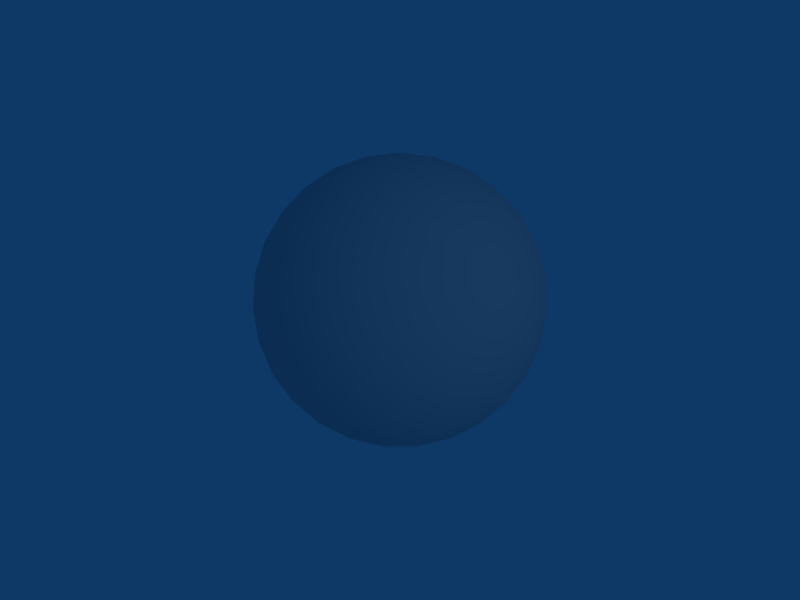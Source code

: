 # Source: sphere.blend  (saved by Blender 2.49.2; exported with 4.5.12 LTS)
import bpy
from mathutils import Matrix  # noqa: F401  (used for matrix-valued properties, if any)

bpy.ops.wm.read_factory_settings(use_empty=True)
scene = bpy.context.scene
scene.name = 'Scene'

# ---- collections
col_collection_1 = bpy.data.collections.new('Collection 1'); scene.collection.children.link(col_collection_1)

# ---- materials (node trees are filled in below, after node groups)
mat_space_earth = bpy.data.materials.new('Space_Earth')
mat_space_earth.alpha_threshold = 0.0
mat_space_earth.roughness = 0.5
mat_space_earth.line_color = (0.0, 0.0, 0.0, 1.0)

# ---- material node trees

# ---- world
world_world = bpy.data.worlds.new('World'); scene.world = world_world
world_world.color = (0.05656, 0.2208, 0.4)
world_world.use_sun_shadow = False
world_world.sun_shadow_jitter_overblur = 0.0
world_world.cycles.sampling_method = 'MANUAL'
world_world.cycles.sample_map_resolution = 256

# ---- cameras
cam_camera = bpy.data.cameras.new('Camera')
cam_camera.passepartout_alpha = 0.2
cam_camera.clip_end = 100.0
cam_camera.lens = 35.0
cam_camera.ortho_scale = 7.314
cam_camera.show_passepartout = False
cam_camera.show_safe_areas = True
cam_camera.dof.focus_distance = 0.0
cam_camera.dof.aperture_fstop = 128.0

# ---- lights
light_spot = bpy.data.lights.new('Spot', 'POINT')
light_spot.transmission_factor = 0.0
light_spot.cutoff_distance = 30.0
light_spot.energy = 100.0
light_spot.shadow_buffer_clip_start = 1.001
light_spot.shadow_soft_size = 1.0
light_spot.shadow_maximum_resolution = 0.006
light_spot.use_absolute_resolution = True
light_spot.cycles.use_multiple_importance_sampling = False

# ---- meshes
me_sphere01_space_earth = bpy.data.meshes.new('Sphere01_Space_Earth')
me_sphere01_space_earth.from_pydata([(-0.05317, 0.2244, 0.9731), (-0.1035, 0.2061, 0.9731), (-0.1482, 0.1767, 0.9731), (-0.185, 0.1377, 0.9731), (-0.2117, 0.09135, 0.9731), (-0.2271, 0.04006, 0.9731), (-0.2302, -0.0134, 0.9731), (-0.2209, -0.06613, 0.9731), (-0.1997, -0.1153, 0.9731), (-0.1677, -0.1582, 0.9731), (-0.1267, -0.1927, 0.9731), (-0.07886, -0.2167, 0.9731), (-0.02676, -0.229, 0.9731), (0.02678, -0.229, 0.9731), (0.07888, -0.2167, 0.9731), (0.1267, -0.1927, 0.9731), (0.1678, -0.1582, 0.9731), (0.1997, -0.1153, 0.9731), (0.2209, -0.06613, 0.9731), (0.2302, -0.0134, 0.9731), (1e-05, 1e-05, 1.0), (0.2271, 0.04006, 0.9731), (0.2118, 0.09135, 0.9731), (0.185, 0.1377, 0.9731), (0.1482, 0.1767, 0.9731), (0.1035, 0.2061, 0.9731), (0.05319, 0.2244, 0.9731), (1e-05, 0.2306, 0.9731), (-0.1035, 0.4367, 0.8936), (-0.2014, 0.4011, 0.8936), (-0.2885, 0.3438, 0.8936), (-0.36, 0.268, 0.8936), (-0.4121, 0.1778, 0.8936), (-0.442, 0.07794, 0.8936), (-0.448, -0.02609, 0.8936), (-0.4299, -0.1287, 0.8936), (-0.3887, -0.2244, 0.8936), (-0.3264, -0.308, 0.8936), (-0.2466, -0.375, 0.8936), (-0.1535, -0.4217, 0.8936), (-0.05209, -0.4458, 0.8936), (0.05211, -0.4458, 0.8936), (0.1535, -0.4217, 0.8936), (0.2466, -0.375, 0.8936), (0.3265, -0.308, 0.8936), (0.3887, -0.2244, 0.8936), (0.43, -0.1287, 0.8936), (0.448, -0.02609, 0.8936), (0.442, 0.07794, 0.8936), (0.4121, 0.1778, 0.8936), (0.36, 0.268, 0.8936), (0.2885, 0.3438, 0.8936), (0.2014, 0.4011, 0.8936), (0.1035, 0.4367, 0.8936), (1e-05, 0.4488, 0.8936), (-0.1482, 0.6255, 0.7661), (-0.2885, 0.5744, 0.7661), (-0.4132, 0.4924, 0.7661), (-0.5156, 0.3839, 0.7661), (-0.5902, 0.2546, 0.7661), (-0.633, 0.1116, 0.7661), (-0.6417, -0.03737, 0.7661), (-0.6158, -0.1843, 0.7661), (-0.5567, -0.3214, 0.7661), (-0.4675, -0.4411, 0.7661), (-0.3532, -0.537, 0.7661), (-0.2198, -0.604, 0.7661), (-0.07461, -0.6384, 0.7661), (0.07463, -0.6384, 0.7661), (0.2199, -0.604, 0.7661), (0.3532, -0.537, 0.7661), (0.4676, -0.4411, 0.7661), (0.5567, -0.3214, 0.7661), (0.6158, -0.1843, 0.7661), (0.6417, -0.03737, 0.7661), (0.633, 0.1116, 0.7661), (0.5902, 0.2546, 0.7661), (0.5156, 0.3839, 0.7661), (0.4132, 0.4924, 0.7661), (0.2885, 0.5744, 0.7661), (0.1482, 0.6255, 0.7661), (1e-05, 0.6428, 0.7661), (1e-05, 0.8021, 0.5972), (-0.185, 0.7805, 0.5972), (-0.36, 0.7168, 0.5972), (-0.5156, 0.6145, 0.5972), (-0.6434, 0.479, 0.5972), (-0.7365, 0.3177, 0.5972), (-0.7899, 0.1393, 0.5972), (-0.8008, -0.04663, 0.5972), (-0.7684, -0.23, 0.5972), (-0.6946, -0.4011, 0.5972), (-0.5834, -0.5504, 0.5972), (-0.4408, -0.6702, 0.5972), (-0.2743, -0.7537, 0.5972), (-0.09311, -0.7967, 0.5972), (0.09313, -0.7967, 0.5972), (0.2744, -0.7537, 0.5972), (0.4408, -0.6702, 0.5972), (0.5835, -0.5504, 0.5972), (0.6947, -0.4011, 0.5972), (0.7684, -0.23, 0.5972), (0.8008, -0.04663, 0.5972), (0.7899, 0.1393, 0.5972), (0.7365, 0.3177, 0.5972), (0.6434, 0.479, 0.5972), (0.5156, 0.6145, 0.5972), (0.36, 0.7168, 0.5972), (0.185, 0.7805, 0.5972), (-0.2117, 0.8935, 0.3961), (-0.4121, 0.8206, 0.3961), (-0.5902, 0.7034, 0.3961), (-0.7365, 0.5483, 0.3961), (-0.8431, 0.3637, 0.3961), (-0.9043, 0.1595, 0.3961), (-0.9167, -0.05338, 0.3961), (-0.8796, -0.2633, 0.3961), (-0.7952, -0.4591, 0.3961), (-0.6679, -0.6301, 0.3961), (-0.5046, -0.7671, 0.3961), (-0.314, -0.8628, 0.3961), (-0.1066, -0.912, 0.3961), (0.1066, -0.912, 0.3961), (0.3141, -0.8628, 0.3961), (0.5046, -0.7671, 0.3961), (0.6679, -0.6301, 0.3961), (0.7952, -0.4591, 0.3961), (0.8797, -0.2633, 0.3961), (0.9167, -0.05338, 0.3961), (0.9043, 0.1595, 0.3961), (0.8431, 0.3637, 0.3961), (0.7365, 0.5483, 0.3961), (0.5902, 0.7034, 0.3961), (0.4121, 0.8206, 0.3961), (0.2118, 0.8935, 0.3961), (1e-05, 0.9848, 0.1737), (-0.2271, 0.9583, 0.1737), (-0.442, 0.8801, 0.1737), (-0.633, 0.7544, 0.1737), (-0.7899, 0.5881, 0.1737), (-0.9043, 0.3901, 0.1737), (-0.9698, 0.171, 0.1737), (-0.9831, -0.05725, 0.1737), (-0.9434, -0.2824, 0.1737), (-0.8529, -0.4924, 0.1737), (-0.7163, -0.6758, 0.1737), (-0.5412, -0.8228, 0.1737), (-0.3368, -0.9254, 0.1737), (-0.1143, -0.9781, 0.1737), (0.1143, -0.9781, 0.1737), (0.3368, -0.9254, 0.1737), (0.5412, -0.8228, 0.1737), (0.7163, -0.6758, 0.1737), (0.8529, -0.4924, 0.1737), (0.9434, -0.2824, 0.1737), (0.9832, -0.05725, 0.1737), (0.9699, 0.171, 0.1737), (0.9043, 0.3901, 0.1737), (0.7899, 0.5881, 0.1737), (0.633, 0.7544, 0.1737), (0.442, 0.8801, 0.1737), (0.2271, 0.9583, 0.1737), (1e-05, 0.9182, 0.3961), (-0.2302, 0.9714, -0.05813), (-0.448, 0.8921, -0.05813), (-0.6417, 0.7648, -0.05813), (-0.8008, 0.5962, -0.05813), (-0.9167, 0.3954, -0.05813), (-0.9831, 0.1734, -0.05813), (-0.9966, -0.05804, -0.05813), (-0.9564, -0.2863, -0.05813), (-0.8645, -0.4991, -0.05813), (-0.7261, -0.6851, -0.05813), (-0.5486, -0.8341, -0.05813), (-0.3414, -0.9381, -0.05813), (-0.1159, -0.9915, -0.05813), (0.1159, -0.9915, -0.05813), (0.3415, -0.9381, -0.05813), (0.5486, -0.8341, -0.05813), (0.7262, -0.6851, -0.05813), (0.8646, -0.4991, -0.05813), (0.9564, -0.2863, -0.05813), (0.9966, -0.05804, -0.05813), (0.9832, 0.1734, -0.05813), (0.9167, 0.3954, -0.05813), (0.8008, 0.5962, -0.05813), (0.6417, 0.7648, -0.05813), (0.448, 0.8921, -0.05813), (0.2302, 0.9714, -0.05813), (-0.2209, 0.9322, -0.2868), (-0.4299, 0.8561, -0.2868), (-0.6158, 0.7339, -0.2868), (-0.7684, 0.5721, -0.2868), (-0.8796, 0.3794, -0.2868), (-0.9434, 0.1664, -0.2868), (-0.9564, -0.05569, -0.2868), (-0.9177, -0.2747, -0.2868), (-0.8296, -0.479, -0.2868), (-0.6968, -0.6574, -0.2868), (-0.5264, -0.8004, -0.2868), (-0.3276, -0.9002, -0.2868), (-0.1112, -0.9515, -0.2868), (0.1112, -0.9515, -0.2868), (0.3277, -0.9002, -0.2868), (0.5264, -0.8004, -0.2868), (0.6968, -0.6574, -0.2868), (0.8297, -0.479, -0.2868), (0.9178, -0.2747, -0.2868), (0.9564, -0.05569, -0.2868), (0.9434, 0.1664, -0.2868), (0.8797, 0.3794, -0.2868), (0.7684, 0.5721, -0.2868), (0.6158, 0.7339, -0.2868), (0.43, 0.8561, -0.2868), (0.2209, 0.9322, -0.2868), (1e-05, 0.958, -0.2868), (1e-05, 0.9983, -0.05813), (-0.1997, 0.8427, -0.5), (-0.3887, 0.7739, -0.5), (-0.5567, 0.6634, -0.5), (-0.6946, 0.5172, -0.5), (-0.7952, 0.343, -0.5), (-0.8529, 0.1504, -0.5), (-0.8645, -0.05034, -0.5), (-0.8296, -0.2484, -0.5), (-0.75, -0.433, -0.5), (-0.6299, -0.5943, -0.5), (-0.4759, -0.7235, -0.5), (-0.2962, -0.8138, -0.5), (-0.1005, -0.8602, -0.5), (0.1005, -0.8602, -0.5), (0.2962, -0.8138, -0.5), (0.4759, -0.7235, -0.5), (0.6299, -0.5943, -0.5), (0.75, -0.433, -0.5), (0.8297, -0.2484, -0.5), (0.8646, -0.05034, -0.5), (0.8529, 0.1504, -0.5), (0.7952, 0.343, -0.5), (0.6947, 0.5172, -0.5), (0.5567, 0.6634, -0.5), (0.3887, 0.7739, -0.5), (0.1997, 0.8427, -0.5), (-0.1677, 0.7078, -0.6862), (-0.3264, 0.65, -0.6862), (-0.4675, 0.5572, -0.6862), (-0.5834, 0.4344, -0.6862), (-0.6679, 0.2881, -0.6862), (-0.7163, 0.1263, -0.6862), (-0.7261, -0.04228, -0.6862), (-0.6968, -0.2086, -0.6862), (-0.6299, -0.3637, -0.6862), (-0.5291, -0.4991, -0.6862), (-0.3997, -0.6077, -0.6862), (-0.2488, -0.6835, -0.6862), (-0.08443, -0.7224, -0.6862), (0.08445, -0.7224, -0.6862), (0.2488, -0.6835, -0.6862), (0.3997, -0.6077, -0.6862), (0.5291, -0.4991, -0.6862), (0.6299, -0.3637, -0.6862), (0.6968, -0.2086, -0.6862), (0.7262, -0.04228, -0.6862), (0.7163, 0.1263, -0.6862), (0.6679, 0.2881, -0.6862), (0.5835, 0.4344, -0.6862), (0.4676, 0.5572, -0.6862), (0.3265, 0.65, -0.6862), (0.1678, 0.7078, -0.6862), (1e-05, 0.7274, -0.6862), (1e-05, 0.866, -0.5), (1e-05, 0.5495, -0.8355), (-0.1267, 0.5347, -0.8355), (-0.2466, 0.4911, -0.8355), (-0.3532, 0.421, -0.8355), (-0.4408, 0.3282, -0.8355), (-0.5046, 0.2177, -0.8355), (-0.5412, 0.09543, -0.8355), (-0.5486, -0.03194, -0.8355), (-0.5264, -0.1576, -0.8355), (-0.4759, -0.2747, -0.8355), (-0.3997, -0.3771, -0.8355), (-0.302, -0.4591, -0.8355), (-0.1879, -0.5164, -0.8355), (-0.06378, -0.5458, -0.8355), (0.0638, -0.5458, -0.8355), (0.188, -0.5164, -0.8355), (0.302, -0.4591, -0.8355), (0.3997, -0.3771, -0.8355), (0.4759, -0.2747, -0.8355), (0.5264, -0.1576, -0.8355), (0.5486, -0.03194, -0.8355), (0.5412, 0.09543, -0.8355), (0.5046, 0.2177, -0.8355), (0.4408, 0.3282, -0.8355), (0.3532, 0.421, -0.8355), (0.2466, 0.4911, -0.8355), (0.1267, 0.5347, -0.8355), (-0.07886, 0.3328, -0.9397), (-0.1535, 0.3056, -0.9397), (-0.2198, 0.262, -0.9397), (-0.2743, 0.2042, -0.9397), (-0.314, 0.1355, -0.9397), (-0.3368, 0.0594, -0.9397), (-0.3414, -0.01988, -0.9397), (-0.3276, -0.09808, -0.9397), (-0.2962, -0.171, -0.9397), (-0.2488, -0.2347, -0.9397), (-0.1879, -0.2857, -0.9397), (-0.117, -0.3214, -0.9397), (-0.0397, -0.3397, -0.9397), (0.03972, -0.3397, -0.9397), (0.117, -0.3214, -0.9397), (0.188, -0.2857, -0.9397), (0.2488, -0.2347, -0.9397), (0.2962, -0.171, -0.9397), (0.3277, -0.09808, -0.9397), (0.3415, -0.01988, -0.9397), (0.3368, 0.0594, -0.9397), (0.3141, 0.1355, -0.9397), (0.2744, 0.2042, -0.9397), (0.2199, 0.262, -0.9397), (0.1535, 0.3056, -0.9397), (0.07888, 0.3328, -0.9397), (1e-05, 0.342, -0.9397), (1e-05, 1e-05, -1.0)], [], [(27, 0, 20), (20, 0, 1), (20, 1, 2), (20, 2, 3), (20, 3, 4), (20, 4, 5), (20, 5, 6), (20, 6, 7), (20, 7, 8), (20, 8, 9), (20, 9, 10), (20, 10, 11), (20, 11, 12), (20, 12, 13), (20, 13, 14), (20, 14, 15), (20, 15, 16), (20, 16, 17), (20, 17, 18), (20, 18, 19), (20, 19, 21), (20, 21, 22), (20, 22, 23), (20, 23, 24), (20, 24, 25), (20, 25, 26), (20, 26, 27), (27, 54, 28), (28, 0, 27), (0, 28, 29), (0, 29, 1), (1, 29, 30), (1, 30, 2), (2, 30, 31), (2, 31, 3), (3, 31, 32), (3, 32, 4), (4, 32, 33), (4, 33, 5), (5, 33, 34), (5, 34, 6), (6, 34, 35), (6, 35, 7), (7, 35, 36), (7, 36, 8), (8, 36, 37), (8, 37, 9), (9, 37, 38), (9, 38, 10), (10, 38, 39), (10, 39, 11), (11, 39, 40), (11, 40, 12), (12, 40, 41), (12, 41, 13), (13, 41, 42), (13, 42, 14), (14, 42, 43), (14, 43, 15), (15, 43, 44), (15, 44, 16), (16, 44, 45), (16, 45, 17), (17, 45, 46), (17, 46, 18), (18, 46, 47), (18, 47, 19), (19, 47, 48), (19, 48, 21), (21, 48, 49), (21, 49, 22), (22, 49, 50), (22, 50, 23), (23, 50, 51), (23, 51, 24), (24, 51, 52), (24, 52, 25), (25, 52, 53), (25, 53, 26), (26, 53, 54), (26, 54, 27), (54, 81, 55), (54, 55, 28), (28, 55, 56), (28, 56, 29), (29, 56, 57), (29, 57, 30), (30, 57, 58), (30, 58, 31), (31, 58, 59), (31, 59, 32), (32, 59, 60), (32, 60, 33), (33, 60, 61), (33, 61, 34), (34, 61, 62), (34, 62, 35), (35, 62, 63), (35, 63, 36), (36, 63, 64), (36, 64, 37), (37, 64, 65), (37, 65, 38), (38, 65, 66), (38, 66, 39), (39, 66, 67), (39, 67, 40), (40, 67, 68), (40, 68, 41), (41, 68, 69), (41, 69, 42), (42, 69, 70), (42, 70, 43), (43, 70, 71), (43, 71, 44), (44, 71, 72), (44, 72, 45), (45, 72, 73), (45, 73, 46), (46, 73, 74), (46, 74, 47), (47, 74, 75), (47, 75, 48), (48, 75, 76), (48, 76, 49), (49, 76, 77), (49, 77, 50), (50, 77, 78), (50, 78, 51), (51, 78, 79), (51, 79, 52), (52, 79, 80), (52, 80, 53), (53, 80, 81), (53, 81, 54), (81, 82, 83), (81, 83, 55), (55, 83, 84), (55, 84, 56), (56, 84, 85), (56, 85, 57), (57, 85, 86), (57, 86, 58), (58, 86, 87), (58, 87, 59), (59, 87, 88), (59, 88, 60), (60, 88, 89), (60, 89, 61), (61, 89, 90), (61, 90, 62), (62, 90, 91), (62, 91, 63), (63, 91, 92), (63, 92, 64), (64, 92, 93), (64, 93, 65), (65, 93, 94), (65, 94, 66), (66, 94, 95), (66, 95, 67), (67, 95, 96), (67, 96, 68), (68, 96, 97), (68, 97, 69), (69, 97, 98), (69, 98, 70), (70, 98, 99), (70, 99, 71), (71, 99, 100), (71, 100, 72), (72, 100, 101), (72, 101, 73), (73, 101, 102), (73, 102, 74), (74, 102, 103), (74, 103, 75), (75, 103, 104), (75, 104, 76), (76, 104, 105), (76, 105, 77), (77, 105, 106), (77, 106, 78), (78, 106, 107), (78, 107, 79), (79, 107, 108), (79, 108, 80), (80, 108, 82), (80, 82, 81), (82, 162, 109), (82, 109, 83), (83, 109, 110), (83, 110, 84), (84, 110, 111), (84, 111, 85), (85, 111, 112), (85, 112, 86), (86, 112, 113), (86, 113, 87), (87, 113, 114), (87, 114, 88), (88, 114, 115), (88, 115, 89), (89, 115, 116), (89, 116, 90), (90, 116, 117), (90, 117, 91), (91, 117, 118), (91, 118, 92), (92, 118, 119), (92, 119, 93), (93, 119, 120), (93, 120, 94), (94, 120, 121), (94, 121, 95), (95, 121, 122), (95, 122, 96), (96, 122, 123), (96, 123, 97), (97, 123, 124), (97, 124, 98), (98, 124, 125), (98, 125, 99), (99, 125, 126), (99, 126, 100), (100, 126, 127), (100, 127, 101), (101, 127, 128), (101, 128, 102), (102, 128, 129), (102, 129, 103), (103, 129, 130), (103, 130, 104), (104, 130, 131), (104, 131, 105), (105, 131, 132), (105, 132, 106), (106, 132, 133), (106, 133, 107), (107, 133, 134), (107, 134, 108), (108, 134, 162), (108, 162, 82), (162, 135, 136), (162, 136, 109), (109, 136, 137), (109, 137, 110), (110, 137, 138), (110, 138, 111), (111, 138, 139), (111, 139, 112), (112, 139, 140), (112, 140, 113), (113, 140, 141), (113, 141, 114), (114, 141, 142), (114, 142, 115), (115, 142, 143), (115, 143, 116), (116, 143, 144), (116, 144, 117), (117, 144, 145), (117, 145, 118), (118, 145, 146), (118, 146, 119), (119, 146, 147), (119, 147, 120), (120, 147, 148), (120, 148, 121), (121, 148, 149), (121, 149, 122), (122, 149, 150), (122, 150, 123), (123, 150, 151), (123, 151, 124), (124, 151, 152), (124, 152, 125), (125, 152, 153), (125, 153, 126), (126, 153, 154), (126, 154, 127), (127, 154, 155), (127, 155, 128), (128, 155, 156), (128, 156, 129), (129, 156, 157), (129, 157, 130), (130, 157, 158), (130, 158, 131), (131, 158, 159), (131, 159, 132), (132, 159, 160), (132, 160, 133), (133, 160, 161), (133, 161, 134), (134, 161, 135), (134, 135, 162), (135, 216, 163), (135, 163, 136), (136, 163, 164), (136, 164, 137), (137, 164, 165), (137, 165, 138), (138, 165, 166), (138, 166, 139), (139, 166, 167), (139, 167, 140), (140, 167, 168), (140, 168, 141), (141, 168, 169), (141, 169, 142), (142, 169, 170), (142, 170, 143), (143, 170, 171), (143, 171, 144), (144, 171, 172), (144, 172, 145), (145, 172, 173), (145, 173, 146), (146, 173, 174), (146, 174, 147), (147, 174, 175), (147, 175, 148), (148, 175, 176), (148, 176, 149), (149, 176, 177), (149, 177, 150), (150, 177, 178), (150, 178, 151), (151, 178, 179), (151, 179, 152), (152, 179, 180), (152, 180, 153), (153, 180, 181), (153, 181, 154), (154, 181, 182), (154, 182, 155), (155, 182, 183), (155, 183, 156), (156, 183, 184), (156, 184, 157), (157, 184, 185), (157, 185, 158), (158, 185, 186), (158, 186, 159), (159, 186, 187), (159, 187, 160), (160, 187, 188), (160, 188, 161), (161, 188, 216), (161, 216, 135), (216, 215, 189), (216, 189, 163), (163, 189, 190), (163, 190, 164), (164, 190, 191), (164, 191, 165), (165, 191, 192), (165, 192, 166), (166, 192, 193), (166, 193, 167), (167, 193, 194), (167, 194, 168), (168, 194, 195), (168, 195, 169), (169, 195, 196), (169, 196, 170), (170, 196, 197), (170, 197, 171), (171, 197, 198), (171, 198, 172), (172, 198, 199), (172, 199, 173), (173, 199, 200), (173, 200, 174), (174, 200, 201), (174, 201, 175), (175, 201, 202), (175, 202, 176), (176, 202, 203), (176, 203, 177), (177, 203, 204), (177, 204, 178), (178, 204, 205), (178, 205, 179), (179, 205, 206), (179, 206, 180), (180, 206, 207), (180, 207, 181), (181, 207, 208), (181, 208, 182), (182, 208, 209), (182, 209, 183), (183, 209, 210), (183, 210, 184), (184, 210, 211), (184, 211, 185), (185, 211, 212), (185, 212, 186), (186, 212, 213), (186, 213, 187), (187, 213, 214), (187, 214, 188), (188, 214, 215), (188, 215, 216), (215, 270, 217), (215, 217, 189), (189, 217, 218), (189, 218, 190), (190, 218, 219), (190, 219, 191), (191, 219, 220), (191, 220, 192), (192, 220, 221), (192, 221, 193), (193, 221, 222), (193, 222, 194), (194, 222, 223), (194, 223, 195), (195, 223, 224), (195, 224, 196), (196, 224, 225), (196, 225, 197), (197, 225, 226), (197, 226, 198), (198, 226, 227), (198, 227, 199), (199, 227, 228), (199, 228, 200), (200, 228, 229), (200, 229, 201), (201, 229, 230), (201, 230, 202), (202, 230, 231), (202, 231, 203), (203, 231, 232), (203, 232, 204), (204, 232, 233), (204, 233, 205), (205, 233, 234), (205, 234, 206), (206, 234, 235), (206, 235, 207), (207, 235, 236), (207, 236, 208), (208, 236, 237), (208, 237, 209), (209, 237, 238), (209, 238, 210), (210, 238, 239), (210, 239, 211), (211, 239, 240), (211, 240, 212), (212, 240, 241), (212, 241, 213), (213, 241, 242), (213, 242, 214), (214, 242, 270), (214, 270, 215), (270, 269, 243), (270, 243, 217), (217, 243, 244), (217, 244, 218), (218, 244, 245), (218, 245, 219), (219, 245, 246), (219, 246, 220), (220, 246, 247), (220, 247, 221), (221, 247, 248), (221, 248, 222), (222, 248, 249), (222, 249, 223), (223, 249, 250), (223, 250, 224), (224, 250, 251), (224, 251, 225), (225, 251, 252), (225, 252, 226), (226, 252, 253), (226, 253, 227), (227, 253, 254), (227, 254, 228), (228, 254, 255), (228, 255, 229), (229, 255, 256), (229, 256, 230), (230, 256, 257), (230, 257, 231), (231, 257, 258), (231, 258, 232), (232, 258, 259), (232, 259, 233), (233, 259, 260), (233, 260, 234), (234, 260, 261), (234, 261, 235), (235, 261, 262), (235, 262, 236), (236, 262, 263), (236, 263, 237), (237, 263, 264), (237, 264, 238), (238, 264, 265), (238, 265, 239), (239, 265, 266), (239, 266, 240), (240, 266, 267), (240, 267, 241), (241, 267, 268), (241, 268, 242), (242, 268, 269), (242, 269, 270), (269, 271, 272), (269, 272, 243), (243, 272, 273), (243, 273, 244), (244, 273, 274), (244, 274, 245), (245, 274, 275), (245, 275, 246), (246, 275, 276), (246, 276, 247), (247, 276, 277), (247, 277, 248), (248, 277, 278), (248, 278, 249), (249, 278, 279), (249, 279, 250), (250, 279, 280), (250, 280, 251), (251, 280, 281), (251, 281, 252), (252, 281, 282), (252, 282, 253), (253, 282, 283), (253, 283, 254), (254, 283, 284), (254, 284, 255), (255, 284, 285), (255, 285, 256), (256, 285, 286), (256, 286, 257), (257, 286, 287), (257, 287, 258), (258, 287, 288), (258, 288, 259), (259, 288, 289), (259, 289, 260), (260, 289, 290), (260, 290, 261), (261, 290, 291), (261, 291, 262), (262, 291, 292), (262, 292, 263), (263, 292, 293), (263, 293, 264), (264, 293, 294), (264, 294, 265), (265, 294, 295), (265, 295, 266), (266, 295, 296), (266, 296, 267), (267, 296, 297), (267, 297, 268), (268, 297, 271), (268, 271, 269), (271, 324, 298), (271, 298, 272), (272, 298, 299), (272, 299, 273), (273, 299, 300), (273, 300, 274), (274, 300, 301), (274, 301, 275), (275, 301, 302), (275, 302, 276), (276, 302, 303), (276, 303, 277), (277, 303, 304), (277, 304, 278), (278, 304, 305), (278, 305, 279), (279, 305, 306), (279, 306, 280), (280, 306, 307), (280, 307, 281), (281, 307, 308), (281, 308, 282), (282, 308, 309), (282, 309, 283), (283, 309, 310), (283, 310, 284), (284, 310, 311), (284, 311, 285), (285, 311, 312), (285, 312, 286), (286, 312, 313), (286, 313, 287), (287, 313, 314), (287, 314, 288), (288, 314, 315), (288, 315, 289), (289, 315, 316), (289, 316, 290), (290, 316, 317), (290, 317, 291), (291, 317, 318), (291, 318, 292), (292, 318, 319), (292, 319, 293), (293, 319, 320), (293, 320, 294), (294, 320, 321), (294, 321, 295), (295, 321, 322), (295, 322, 296), (296, 322, 323), (296, 323, 297), (297, 323, 324), (297, 324, 271), (325, 298, 324), (325, 299, 298), (325, 300, 299), (325, 301, 300), (325, 302, 301), (325, 303, 302), (325, 304, 303), (325, 305, 304), (325, 306, 305), (325, 307, 306), (325, 308, 307), (325, 309, 308), (325, 310, 309), (325, 311, 310), (325, 312, 311), (325, 313, 312), (325, 314, 313), (325, 315, 314), (325, 316, 315), (325, 317, 316), (325, 318, 317), (325, 319, 318), (325, 320, 319), (325, 321, 320), (325, 322, 321), (325, 323, 322), (325, 324, 323)])
me_sphere01_space_earth.polygons.foreach_set('use_smooth', [True] * 648)
_uv = me_sphere01_space_earth.uv_layers.new(name='UVTex')
_uv.uv.foreach_set('vector', [0.0, 0.9259, 0.03704, 0.9259, 0.0, 1.0, 0.03704, 1.0, 0.03704, 0.9259, 0.07407, 0.9259, 0.07407, 1.0, 0.07407, 0.9259, 0.1111, 0.9259, 0.1111, 1.0, 0.1111, 0.9259, 0.1481, 0.9259, 0.1481, 1.0, 0.1481, 0.9259, 0.1852, 0.9259, 0.1852, 1.0, 0.1852, 0.9259, 0.2222, 0.9259, 0.2222, 1.0, 0.2222, 0.9259, 0.2593, 0.9259, 0.2593, 1.0, 0.2593, 0.9259, 0.2963, 0.9259, 0.2963, 1.0, 0.2963, 0.9259, 0.3333, 0.9259, 0.3333, 1.0, 0.3333, 0.9259, 0.3704, 0.9259, 0.3704, 1.0, 0.3704, 0.9259, 0.4074, 0.9259, 0.4074, 1.0, 0.4074, 0.9259, 0.4444, 0.9259, 0.4444, 1.0, 0.4444, 0.9259, 0.4815, 0.9259, 0.4815, 1.0, 0.4815, 0.9259, 0.5185, 0.9259, 0.5185, 1.0, 0.5185, 0.9259, 0.5556, 0.9259, 0.5556, 1.0, 0.5556, 0.9259, 0.5926, 0.9259, 0.5926, 1.0, 0.5926, 0.9259, 0.6296, 0.9259, 0.6296, 1.0, 0.6296, 0.9259, 0.6667, 0.9259, 0.6667, 1.0, 0.6667, 0.9259, 0.7037, 0.9259, 0.7037, 1.0, 0.7037, 0.9259, 0.7407, 0.9259, 0.7407, 1.0, 0.7407, 0.9259, 0.7778, 0.9259, 0.7778, 1.0, 0.7778, 0.9259, 0.8148, 0.9259, 0.8148, 1.0, 0.8148, 0.9259, 0.8519, 0.9259, 0.8519, 1.0, 0.8519, 0.9259, 0.8889, 0.9259, 0.8889, 1.0, 0.8889, 0.9259, 0.9259, 0.9259, 0.9259, 1.0, 0.9259, 0.9259, 0.963, 0.9259, 0.963, 1.0, 0.963, 0.9259, 1.0, 0.9259, 0.0, 0.9259, 0.0, 0.8519, 0.03704, 0.8519, 0.03704, 0.8519, 0.03704, 0.9259, 0.0, 0.9259, 0.03704, 0.9259, 0.03704, 0.8519, 0.07407, 0.8519, 0.03704, 0.9259, 0.07407, 0.8519, 0.07407, 0.9259, 0.07407, 0.9259, 0.07407, 0.8519, 0.1111, 0.8519, 0.07407, 0.9259, 0.1111, 0.8519, 0.1111, 0.9259, 0.1111, 0.9259, 0.1111, 0.8519, 0.1481, 0.8519, 0.1111, 0.9259, 0.1481, 0.8519, 0.1481, 0.9259, 0.1481, 0.9259, 0.1481, 0.8519, 0.1852, 0.8519, 0.1481, 0.9259, 0.1852, 0.8519, 0.1852, 0.9259, 0.1852, 0.9259, 0.1852, 0.8519, 0.2222, 0.8519, 0.1852, 0.9259, 0.2222, 0.8519, 0.2222, 0.9259, 0.2222, 0.9259, 0.2222, 0.8519, 0.2593, 0.8519, 0.2222, 0.9259, 0.2593, 0.8519, 0.2593, 0.9259, 0.2593, 0.9259, 0.2593, 0.8519, 0.2963, 0.8519, 0.2593, 0.9259, 0.2963, 0.8519, 0.2963, 0.9259, 0.2963, 0.9259, 0.2963, 0.8519, 0.3333, 0.8519, 0.2963, 0.9259, 0.3333, 0.8519, 0.3333, 0.9259, 0.3333, 0.9259, 0.3333, 0.8519, 0.3704, 0.8519, 0.3333, 0.9259, 0.3704, 0.8519, 0.3704, 0.9259, 0.3704, 0.9259, 0.3704, 0.8519, 0.4074, 0.8519, 0.3704, 0.9259, 0.4074, 0.8519, 0.4074, 0.9259, 0.4074, 0.9259, 0.4074, 0.8519, 0.4444, 0.8519, 0.4074, 0.9259, 0.4444, 0.8519, 0.4444, 0.9259, 0.4444, 0.9259, 0.4444, 0.8519, 0.4815, 0.8519, 0.4444, 0.9259, 0.4815, 0.8519, 0.4815, 0.9259, 0.4815, 0.9259, 0.4815, 0.8519, 0.5185, 0.8519, 0.4815, 0.9259, 0.5185, 0.8519, 0.5185, 0.9259, 0.5185, 0.9259, 0.5185, 0.8519, 0.5556, 0.8519, 0.5185, 0.9259, 0.5556, 0.8519, 0.5556, 0.9259, 0.5556, 0.9259, 0.5556, 0.8519, 0.5926, 0.8519, 0.5556, 0.9259, 0.5926, 0.8519, 0.5926, 0.9259, 0.5926, 0.9259, 0.5926, 0.8519, 0.6296, 0.8519, 0.5926, 0.9259, 0.6296, 0.8519, 0.6296, 0.9259, 0.6296, 0.9259, 0.6296, 0.8519, 0.6667, 0.8519, 0.6296, 0.9259, 0.6667, 0.8519, 0.6667, 0.9259, 0.6667, 0.9259, 0.6667, 0.8519, 0.7037, 0.8519, 0.6667, 0.9259, 0.7037, 0.8519, 0.7037, 0.9259, 0.7037, 0.9259, 0.7037, 0.8519, 0.7407, 0.8519, 0.7037, 0.9259, 0.7407, 0.8519, 0.7407, 0.9259, 0.7407, 0.9259, 0.7407, 0.8519, 0.7778, 0.8519, 0.7407, 0.9259, 0.7778, 0.8519, 0.7778, 0.9259, 0.7778, 0.9259, 0.7778, 0.8519, 0.8148, 0.8519, 0.7778, 0.9259, 0.8148, 0.8519, 0.8148, 0.9259, 0.8148, 0.9259, 0.8148, 0.8519, 0.8519, 0.8519, 0.8148, 0.9259, 0.8519, 0.8519, 0.8519, 0.9259, 0.8519, 0.9259, 0.8519, 0.8519, 0.8889, 0.8519, 0.8519, 0.9259, 0.8889, 0.8519, 0.8889, 0.9259, 0.8889, 0.9259, 0.8889, 0.8519, 0.9259, 0.8519, 0.8889, 0.9259, 0.9259, 0.8519, 0.9259, 0.9259, 0.9259, 0.9259, 0.9259, 0.8519, 0.963, 0.8519, 0.9259, 0.9259, 0.963, 0.8519, 0.963, 0.9259, 0.963, 0.9259, 0.963, 0.8519, 1.0, 0.8519, 0.963, 0.9259, 1.0, 0.8519, 1.0, 0.9259, 0.0, 0.8519, 0.0, 0.7778, 0.03704, 0.7778, 0.0, 0.8519, 0.03704, 0.7778, 0.03704, 0.8519, 0.03704, 0.8519, 0.03704, 0.7778, 0.07407, 0.7778, 0.03704, 0.8519, 0.07407, 0.7778, 0.07407, 0.8519, 0.07407, 0.8519, 0.07407, 0.7778, 0.1111, 0.7778, 0.07407, 0.8519, 0.1111, 0.7778, 0.1111, 0.8519, 0.1111, 0.8519, 0.1111, 0.7778, 0.1481, 0.7778, 0.1111, 0.8519, 0.1481, 0.7778, 0.1481, 0.8519, 0.1481, 0.8519, 0.1481, 0.7778, 0.1852, 0.7778, 0.1481, 0.8519, 0.1852, 0.7778, 0.1852, 0.8519, 0.1852, 0.8519, 0.1852, 0.7778, 0.2222, 0.7778, 0.1852, 0.8519, 0.2222, 0.7778, 0.2222, 0.8519, 0.2222, 0.8519, 0.2222, 0.7778, 0.2593, 0.7778, 0.2222, 0.8519, 0.2593, 0.7778, 0.2593, 0.8519, 0.2593, 0.8519, 0.2593, 0.7778, 0.2963, 0.7778, 0.2593, 0.8519, 0.2963, 0.7778, 0.2963, 0.8519, 0.2963, 0.8519, 0.2963, 0.7778, 0.3333, 0.7778, 0.2963, 0.8519, 0.3333, 0.7778, 0.3333, 0.8519, 0.3333, 0.8519, 0.3333, 0.7778, 0.3704, 0.7778, 0.3333, 0.8519, 0.3704, 0.7778, 0.3704, 0.8519, 0.3704, 0.8519, 0.3704, 0.7778, 0.4074, 0.7778, 0.3704, 0.8519, 0.4074, 0.7778, 0.4074, 0.8519, 0.4074, 0.8519, 0.4074, 0.7778, 0.4444, 0.7778, 0.4074, 0.8519, 0.4444, 0.7778, 0.4444, 0.8519, 0.4444, 0.8519, 0.4444, 0.7778, 0.4815, 0.7778, 0.4444, 0.8519, 0.4815, 0.7778, 0.4815, 0.8519, 0.4815, 0.8519, 0.4815, 0.7778, 0.5185, 0.7778, 0.4815, 0.8519, 0.5185, 0.7778, 0.5185, 0.8519, 0.5185, 0.8519, 0.5185, 0.7778, 0.5556, 0.7778, 0.5185, 0.8519, 0.5556, 0.7778, 0.5556, 0.8519, 0.5556, 0.8519, 0.5556, 0.7778, 0.5926, 0.7778, 0.5556, 0.8519, 0.5926, 0.7778, 0.5926, 0.8519, 0.5926, 0.8519, 0.5926, 0.7778, 0.6296, 0.7778, 0.5926, 0.8519, 0.6296, 0.7778, 0.6296, 0.8519, 0.6296, 0.8519, 0.6296, 0.7778, 0.6667, 0.7778, 0.6296, 0.8519, 0.6667, 0.7778, 0.6667, 0.8519, 0.6667, 0.8519, 0.6667, 0.7778, 0.7037, 0.7778, 0.6667, 0.8519, 0.7037, 0.7778, 0.7037, 0.8519, 0.7037, 0.8519, 0.7037, 0.7778, 0.7407, 0.7778, 0.7037, 0.8519, 0.7407, 0.7778, 0.7407, 0.8519, 0.7407, 0.8519, 0.7407, 0.7778, 0.7778, 0.7778, 0.7407, 0.8519, 0.7778, 0.7778, 0.7778, 0.8519, 0.7778, 0.8519, 0.7778, 0.7778, 0.8148, 0.7778, 0.7778, 0.8519, 0.8148, 0.7778, 0.8148, 0.8519, 0.8148, 0.8519, 0.8148, 0.7778, 0.8519, 0.7778, 0.8148, 0.8519, 0.8519, 0.7778, 0.8519, 0.8519, 0.8519, 0.8519, 0.8519, 0.7778, 0.8889, 0.7778, 0.8519, 0.8519, 0.8889, 0.7778, 0.8889, 0.8519, 0.8889, 0.8519, 0.8889, 0.7778, 0.9259, 0.7778, 0.8889, 0.8519, 0.9259, 0.7778, 0.9259, 0.8519, 0.9259, 0.8519, 0.9259, 0.7778, 0.963, 0.7778, 0.9259, 0.8519, 0.963, 0.7778, 0.963, 0.8519, 0.963, 0.8519, 0.963, 0.7778, 1.0, 0.7778, 0.963, 0.8519, 1.0, 0.7778, 1.0, 0.8519, 0.0, 0.7778, 0.0, 0.7037, 0.03704, 0.7037, 0.0, 0.7778, 0.03704, 0.7037, 0.03704, 0.7778, 0.03704, 0.7778, 0.03704, 0.7037, 0.07407, 0.7037, 0.03704, 0.7778, 0.07407, 0.7037, 0.07407, 0.7778, 0.07407, 0.7778, 0.07407, 0.7037, 0.1111, 0.7037, 0.07407, 0.7778, 0.1111, 0.7037, 0.1111, 0.7778, 0.1111, 0.7778, 0.1111, 0.7037, 0.1481, 0.7037, 0.1111, 0.7778, 0.1481, 0.7037, 0.1481, 0.7778, 0.1481, 0.7778, 0.1481, 0.7037, 0.1852, 0.7037, 0.1481, 0.7778, 0.1852, 0.7037, 0.1852, 0.7778, 0.1852, 0.7778, 0.1852, 0.7037, 0.2222, 0.7037, 0.1852, 0.7778, 0.2222, 0.7037, 0.2222, 0.7778, 0.2222, 0.7778, 0.2222, 0.7037, 0.2593, 0.7037, 0.2222, 0.7778, 0.2593, 0.7037, 0.2593, 0.7778, 0.2593, 0.7778, 0.2593, 0.7037, 0.2963, 0.7037, 0.2593, 0.7778, 0.2963, 0.7037, 0.2963, 0.7778, 0.2963, 0.7778, 0.2963, 0.7037, 0.3333, 0.7037, 0.2963, 0.7778, 0.3333, 0.7037, 0.3333, 0.7778, 0.3333, 0.7778, 0.3333, 0.7037, 0.3704, 0.7037, 0.3333, 0.7778, 0.3704, 0.7037, 0.3704, 0.7778, 0.3704, 0.7778, 0.3704, 0.7037, 0.4074, 0.7037, 0.3704, 0.7778, 0.4074, 0.7037, 0.4074, 0.7778, 0.4074, 0.7778, 0.4074, 0.7037, 0.4444, 0.7037, 0.4074, 0.7778, 0.4444, 0.7037, 0.4444, 0.7778, 0.4444, 0.7778, 0.4444, 0.7037, 0.4815, 0.7037, 0.4444, 0.7778, 0.4815, 0.7037, 0.4815, 0.7778, 0.4815, 0.7778, 0.4815, 0.7037, 0.5185, 0.7037, 0.4815, 0.7778, 0.5185, 0.7037, 0.5185, 0.7778, 0.5185, 0.7778, 0.5185, 0.7037, 0.5556, 0.7037, 0.5185, 0.7778, 0.5556, 0.7037, 0.5556, 0.7778, 0.5556, 0.7778, 0.5556, 0.7037, 0.5926, 0.7037, 0.5556, 0.7778, 0.5926, 0.7037, 0.5926, 0.7778, 0.5926, 0.7778, 0.5926, 0.7037, 0.6296, 0.7037, 0.5926, 0.7778, 0.6296, 0.7037, 0.6296, 0.7778, 0.6296, 0.7778, 0.6296, 0.7037, 0.6667, 0.7037, 0.6296, 0.7778, 0.6667, 0.7037, 0.6667, 0.7778, 0.6667, 0.7778, 0.6667, 0.7037, 0.7037, 0.7037, 0.6667, 0.7778, 0.7037, 0.7037, 0.7037, 0.7778, 0.7037, 0.7778, 0.7037, 0.7037, 0.7407, 0.7037, 0.7037, 0.7778, 0.7407, 0.7037, 0.7407, 0.7778, 0.7407, 0.7778, 0.7407, 0.7037, 0.7778, 0.7037, 0.7407, 0.7778, 0.7778, 0.7037, 0.7778, 0.7778, 0.7778, 0.7778, 0.7778, 0.7037, 0.8148, 0.7037, 0.7778, 0.7778, 0.8148, 0.7037, 0.8148, 0.7778, 0.8148, 0.7778, 0.8148, 0.7037, 0.8519, 0.7037, 0.8148, 0.7778, 0.8519, 0.7037, 0.8519, 0.7778, 0.8519, 0.7778, 0.8519, 0.7037, 0.8889, 0.7037, 0.8519, 0.7778, 0.8889, 0.7037, 0.8889, 0.7778, 0.8889, 0.7778, 0.8889, 0.7037, 0.9259, 0.7037, 0.8889, 0.7778, 0.9259, 0.7037, 0.9259, 0.7778, 0.9259, 0.7778, 0.9259, 0.7037, 0.963, 0.7037, 0.9259, 0.7778, 0.963, 0.7037, 0.963, 0.7778, 0.963, 0.7778, 0.963, 0.7037, 1.0, 0.7037, 0.963, 0.7778, 1.0, 0.7037, 1.0, 0.7778, 0.0, 0.7037, 0.0, 0.6296, 0.03704, 0.6296, 0.0, 0.7037, 0.03704, 0.6296, 0.03704, 0.7037, 0.03704, 0.7037, 0.03704, 0.6296, 0.07407, 0.6296, 0.03704, 0.7037, 0.07407, 0.6296, 0.07407, 0.7037, 0.07407, 0.7037, 0.07407, 0.6296, 0.1111, 0.6296, 0.07407, 0.7037, 0.1111, 0.6296, 0.1111, 0.7037, 0.1111, 0.7037, 0.1111, 0.6296, 0.1481, 0.6296, 0.1111, 0.7037, 0.1481, 0.6296, 0.1481, 0.7037, 0.1481, 0.7037, 0.1481, 0.6296, 0.1852, 0.6296, 0.1481, 0.7037, 0.1852, 0.6296, 0.1852, 0.7037, 0.1852, 0.7037, 0.1852, 0.6296, 0.2222, 0.6296, 0.1852, 0.7037, 0.2222, 0.6296, 0.2222, 0.7037, 0.2222, 0.7037, 0.2222, 0.6296, 0.2593, 0.6296, 0.2222, 0.7037, 0.2593, 0.6296, 0.2593, 0.7037, 0.2593, 0.7037, 0.2593, 0.6296, 0.2963, 0.6296, 0.2593, 0.7037, 0.2963, 0.6296, 0.2963, 0.7037, 0.2963, 0.7037, 0.2963, 0.6296, 0.3333, 0.6296, 0.2963, 0.7037, 0.3333, 0.6296, 0.3333, 0.7037, 0.3333, 0.7037, 0.3333, 0.6296, 0.3704, 0.6296, 0.3333, 0.7037, 0.3704, 0.6296, 0.3704, 0.7037, 0.3704, 0.7037, 0.3704, 0.6296, 0.4074, 0.6296, 0.3704, 0.7037, 0.4074, 0.6296, 0.4074, 0.7037, 0.4074, 0.7037, 0.4074, 0.6296, 0.4444, 0.6296, 0.4074, 0.7037, 0.4444, 0.6296, 0.4444, 0.7037, 0.4444, 0.7037, 0.4444, 0.6296, 0.4815, 0.6296, 0.4444, 0.7037, 0.4815, 0.6296, 0.4815, 0.7037, 0.4815, 0.7037, 0.4815, 0.6296, 0.5185, 0.6296, 0.4815, 0.7037, 0.5185, 0.6296, 0.5185, 0.7037, 0.5185, 0.7037, 0.5185, 0.6296, 0.5556, 0.6296, 0.5185, 0.7037, 0.5556, 0.6296, 0.5556, 0.7037, 0.5556, 0.7037, 0.5556, 0.6296, 0.5926, 0.6296, 0.5556, 0.7037, 0.5926, 0.6296, 0.5926, 0.7037, 0.5926, 0.7037, 0.5926, 0.6296, 0.6296, 0.6296, 0.5926, 0.7037, 0.6296, 0.6296, 0.6296, 0.7037, 0.6296, 0.7037, 0.6296, 0.6296, 0.6667, 0.6296, 0.6296, 0.7037, 0.6667, 0.6296, 0.6667, 0.7037, 0.6667, 0.7037, 0.6667, 0.6296, 0.7037, 0.6296, 0.6667, 0.7037, 0.7037, 0.6296, 0.7037, 0.7037, 0.7037, 0.7037, 0.7037, 0.6296, 0.7407, 0.6296, 0.7037, 0.7037, 0.7407, 0.6296, 0.7407, 0.7037, 0.7407, 0.7037, 0.7407, 0.6296, 0.7778, 0.6296, 0.7407, 0.7037, 0.7778, 0.6296, 0.7778, 0.7037, 0.7778, 0.7037, 0.7778, 0.6296, 0.8148, 0.6296, 0.7778, 0.7037, 0.8148, 0.6296, 0.8148, 0.7037, 0.8148, 0.7037, 0.8148, 0.6296, 0.8519, 0.6296, 0.8148, 0.7037, 0.8519, 0.6296, 0.8519, 0.7037, 0.8519, 0.7037, 0.8519, 0.6296, 0.8889, 0.6296, 0.8519, 0.7037, 0.8889, 0.6296, 0.8889, 0.7037, 0.8889, 0.7037, 0.8889, 0.6296, 0.9259, 0.6296, 0.8889, 0.7037, 0.9259, 0.6296, 0.9259, 0.7037, 0.9259, 0.7037, 0.9259, 0.6296, 0.963, 0.6296, 0.9259, 0.7037, 0.963, 0.6296, 0.963, 0.7037, 0.963, 0.7037, 0.963, 0.6296, 1.0, 0.6296, 0.963, 0.7037, 1.0, 0.6296, 1.0, 0.7037, 0.0, 0.6296, 0.0, 0.5556, 0.03704, 0.5556, 0.0, 0.6296, 0.03704, 0.5556, 0.03704, 0.6296, 0.03704, 0.6296, 0.03704, 0.5556, 0.07407, 0.5556, 0.03704, 0.6296, 0.07407, 0.5556, 0.07407, 0.6296, 0.07407, 0.6296, 0.07407, 0.5556, 0.1111, 0.5556, 0.07407, 0.6296, 0.1111, 0.5556, 0.1111, 0.6296, 0.1111, 0.6296, 0.1111, 0.5556, 0.1481, 0.5556, 0.1111, 0.6296, 0.1481, 0.5556, 0.1481, 0.6296, 0.1481, 0.6296, 0.1481, 0.5556, 0.1852, 0.5556, 0.1481, 0.6296, 0.1852, 0.5556, 0.1852, 0.6296, 0.1852, 0.6296, 0.1852, 0.5556, 0.2222, 0.5556, 0.1852, 0.6296, 0.2222, 0.5556, 0.2222, 0.6296, 0.2222, 0.6296, 0.2222, 0.5556, 0.2593, 0.5556, 0.2222, 0.6296, 0.2593, 0.5556, 0.2593, 0.6296, 0.2593, 0.6296, 0.2593, 0.5556, 0.2963, 0.5556, 0.2593, 0.6296, 0.2963, 0.5556, 0.2963, 0.6296, 0.2963, 0.6296, 0.2963, 0.5556, 0.3333, 0.5556, 0.2963, 0.6296, 0.3333, 0.5556, 0.3333, 0.6296, 0.3333, 0.6296, 0.3333, 0.5556, 0.3704, 0.5556, 0.3333, 0.6296, 0.3704, 0.5556, 0.3704, 0.6296, 0.3704, 0.6296, 0.3704, 0.5556, 0.4074, 0.5556, 0.3704, 0.6296, 0.4074, 0.5556, 0.4074, 0.6296, 0.4074, 0.6296, 0.4074, 0.5556, 0.4444, 0.5556, 0.4074, 0.6296, 0.4444, 0.5556, 0.4444, 0.6296, 0.4444, 0.6296, 0.4444, 0.5556, 0.4815, 0.5556, 0.4444, 0.6296, 0.4815, 0.5556, 0.4815, 0.6296, 0.4815, 0.6296, 0.4815, 0.5556, 0.5185, 0.5556, 0.4815, 0.6296, 0.5185, 0.5556, 0.5185, 0.6296, 0.5185, 0.6296, 0.5185, 0.5556, 0.5556, 0.5556, 0.5185, 0.6296, 0.5556, 0.5556, 0.5556, 0.6296, 0.5556, 0.6296, 0.5556, 0.5556, 0.5926, 0.5556, 0.5556, 0.6296, 0.5926, 0.5556, 0.5926, 0.6296, 0.5926, 0.6296, 0.5926, 0.5556, 0.6296, 0.5556, 0.5926, 0.6296, 0.6296, 0.5556, 0.6296, 0.6296, 0.6296, 0.6296, 0.6296, 0.5556, 0.6667, 0.5556, 0.6296, 0.6296, 0.6667, 0.5556, 0.6667, 0.6296, 0.6667, 0.6296, 0.6667, 0.5556, 0.7037, 0.5556, 0.6667, 0.6296, 0.7037, 0.5556, 0.7037, 0.6296, 0.7037, 0.6296, 0.7037, 0.5556, 0.7407, 0.5556, 0.7037, 0.6296, 0.7407, 0.5556, 0.7407, 0.6296, 0.7407, 0.6296, 0.7407, 0.5556, 0.7778, 0.5556, 0.7407, 0.6296, 0.7778, 0.5556, 0.7778, 0.6296, 0.7778, 0.6296, 0.7778, 0.5556, 0.8148, 0.5556, 0.7778, 0.6296, 0.8148, 0.5556, 0.8148, 0.6296, 0.8148, 0.6296, 0.8148, 0.5556, 0.8519, 0.5556, 0.8148, 0.6296, 0.8519, 0.5556, 0.8519, 0.6296, 0.8519, 0.6296, 0.8519, 0.5556, 0.8889, 0.5556, 0.8519, 0.6296, 0.8889, 0.5556, 0.8889, 0.6296, 0.8889, 0.6296, 0.8889, 0.5556, 0.9259, 0.5556, 0.8889, 0.6296, 0.9259, 0.5556, 0.9259, 0.6296, 0.9259, 0.6296, 0.9259, 0.5556, 0.963, 0.5556, 0.9259, 0.6296, 0.963, 0.5556, 0.963, 0.6296, 0.963, 0.6296, 0.963, 0.5556, 1.0, 0.5556, 0.963, 0.6296, 1.0, 0.5556, 1.0, 0.6296, 0.0, 0.5556, 0.0, 0.4815, 0.03704, 0.4815, 0.0, 0.5556, 0.03704, 0.4815, 0.03704, 0.5556, 0.03704, 0.5556, 0.03704, 0.4815, 0.07407, 0.4815, 0.03704, 0.5556, 0.07407, 0.4815, 0.07407, 0.5556, 0.07407, 0.5556, 0.07407, 0.4815, 0.1111, 0.4815, 0.07407, 0.5556, 0.1111, 0.4815, 0.1111, 0.5556, 0.1111, 0.5556, 0.1111, 0.4815, 0.1481, 0.4815, 0.1111, 0.5556, 0.1481, 0.4815, 0.1481, 0.5556, 0.1481, 0.5556, 0.1481, 0.4815, 0.1852, 0.4815, 0.1481, 0.5556, 0.1852, 0.4815, 0.1852, 0.5556, 0.1852, 0.5556, 0.1852, 0.4815, 0.2222, 0.4815, 0.1852, 0.5556, 0.2222, 0.4815, 0.2222, 0.5556, 0.2222, 0.5556, 0.2222, 0.4815, 0.2593, 0.4815, 0.2222, 0.5556, 0.2593, 0.4815, 0.2593, 0.5556, 0.2593, 0.5556, 0.2593, 0.4815, 0.2963, 0.4815, 0.2593, 0.5556, 0.2963, 0.4815, 0.2963, 0.5556, 0.2963, 0.5556, 0.2963, 0.4815, 0.3333, 0.4815, 0.2963, 0.5556, 0.3333, 0.4815, 0.3333, 0.5556, 0.3333, 0.5556, 0.3333, 0.4815, 0.3704, 0.4815, 0.3333, 0.5556, 0.3704, 0.4815, 0.3704, 0.5556, 0.3704, 0.5556, 0.3704, 0.4815, 0.4074, 0.4815, 0.3704, 0.5556, 0.4074, 0.4815, 0.4074, 0.5556, 0.4074, 0.5556, 0.4074, 0.4815, 0.4444, 0.4815, 0.4074, 0.5556, 0.4444, 0.4815, 0.4444, 0.5556, 0.4444, 0.5556, 0.4444, 0.4815, 0.4815, 0.4815, 0.4444, 0.5556, 0.4815, 0.4815, 0.4815, 0.5556, 0.4815, 0.5556, 0.4815, 0.4815, 0.5185, 0.4815, 0.4815, 0.5556, 0.5185, 0.4815, 0.5185, 0.5556, 0.5185, 0.5556, 0.5185, 0.4815, 0.5556, 0.4815, 0.5185, 0.5556, 0.5556, 0.4815, 0.5556, 0.5556, 0.5556, 0.5556, 0.5556, 0.4815, 0.5926, 0.4815, 0.5556, 0.5556, 0.5926, 0.4815, 0.5926, 0.5556, 0.5926, 0.5556, 0.5926, 0.4815, 0.6296, 0.4815, 0.5926, 0.5556, 0.6296, 0.4815, 0.6296, 0.5556, 0.6296, 0.5556, 0.6296, 0.4815, 0.6667, 0.4815, 0.6296, 0.5556, 0.6667, 0.4815, 0.6667, 0.5556, 0.6667, 0.5556, 0.6667, 0.4815, 0.7037, 0.4815, 0.6667, 0.5556, 0.7037, 0.4815, 0.7037, 0.5556, 0.7037, 0.5556, 0.7037, 0.4815, 0.7407, 0.4815, 0.7037, 0.5556, 0.7407, 0.4815, 0.7407, 0.5556, 0.7407, 0.5556, 0.7407, 0.4815, 0.7778, 0.4815, 0.7407, 0.5556, 0.7778, 0.4815, 0.7778, 0.5556, 0.7778, 0.5556, 0.7778, 0.4815, 0.8148, 0.4815, 0.7778, 0.5556, 0.8148, 0.4815, 0.8148, 0.5556, 0.8148, 0.5556, 0.8148, 0.4815, 0.8519, 0.4815, 0.8148, 0.5556, 0.8519, 0.4815, 0.8519, 0.5556, 0.8519, 0.5556, 0.8519, 0.4815, 0.8889, 0.4815, 0.8519, 0.5556, 0.8889, 0.4815, 0.8889, 0.5556, 0.8889, 0.5556, 0.8889, 0.4815, 0.9259, 0.4815, 0.8889, 0.5556, 0.9259, 0.4815, 0.9259, 0.5556, 0.9259, 0.5556, 0.9259, 0.4815, 0.963, 0.4815, 0.9259, 0.5556, 0.963, 0.4815, 0.963, 0.5556, 0.963, 0.5556, 0.963, 0.4815, 1.0, 0.4815, 0.963, 0.5556, 1.0, 0.4815, 1.0, 0.5556, 0.0, 0.4815, 0.0, 0.4074, 0.03704, 0.4074, 0.0, 0.4815, 0.03704, 0.4074, 0.03704, 0.4815, 0.03704, 0.4815, 0.03704, 0.4074, 0.07407, 0.4074, 0.03704, 0.4815, 0.07407, 0.4074, 0.07407, 0.4815, 0.07407, 0.4815, 0.07407, 0.4074, 0.1111, 0.4074, 0.07407, 0.4815, 0.1111, 0.4074, 0.1111, 0.4815, 0.1111, 0.4815, 0.1111, 0.4074, 0.1481, 0.4074, 0.1111, 0.4815, 0.1481, 0.4074, 0.1481, 0.4815, 0.1481, 0.4815, 0.1481, 0.4074, 0.1852, 0.4074, 0.1481, 0.4815, 0.1852, 0.4074, 0.1852, 0.4815, 0.1852, 0.4815, 0.1852, 0.4074, 0.2222, 0.4074, 0.1852, 0.4815, 0.2222, 0.4074, 0.2222, 0.4815, 0.2222, 0.4815, 0.2222, 0.4074, 0.2593, 0.4074, 0.2222, 0.4815, 0.2593, 0.4074, 0.2593, 0.4815, 0.2593, 0.4815, 0.2593, 0.4074, 0.2963, 0.4074, 0.2593, 0.4815, 0.2963, 0.4074, 0.2963, 0.4815, 0.2963, 0.4815, 0.2963, 0.4074, 0.3333, 0.4074, 0.2963, 0.4815, 0.3333, 0.4074, 0.3333, 0.4815, 0.3333, 0.4815, 0.3333, 0.4074, 0.3704, 0.4074, 0.3333, 0.4815, 0.3704, 0.4074, 0.3704, 0.4815, 0.3704, 0.4815, 0.3704, 0.4074, 0.4074, 0.4074, 0.3704, 0.4815, 0.4074, 0.4074, 0.4074, 0.4815, 0.4074, 0.4815, 0.4074, 0.4074, 0.4444, 0.4074, 0.4074, 0.4815, 0.4444, 0.4074, 0.4444, 0.4815, 0.4444, 0.4815, 0.4444, 0.4074, 0.4815, 0.4074, 0.4444, 0.4815, 0.4815, 0.4074, 0.4815, 0.4815, 0.4815, 0.4815, 0.4815, 0.4074, 0.5185, 0.4074, 0.4815, 0.4815, 0.5185, 0.4074, 0.5185, 0.4815, 0.5185, 0.4815, 0.5185, 0.4074, 0.5556, 0.4074, 0.5185, 0.4815, 0.5556, 0.4074, 0.5556, 0.4815, 0.5556, 0.4815, 0.5556, 0.4074, 0.5926, 0.4074, 0.5556, 0.4815, 0.5926, 0.4074, 0.5926, 0.4815, 0.5926, 0.4815, 0.5926, 0.4074, 0.6296, 0.4074, 0.5926, 0.4815, 0.6296, 0.4074, 0.6296, 0.4815, 0.6296, 0.4815, 0.6296, 0.4074, 0.6667, 0.4074, 0.6296, 0.4815, 0.6667, 0.4074, 0.6667, 0.4815, 0.6667, 0.4815, 0.6667, 0.4074, 0.7037, 0.4074, 0.6667, 0.4815, 0.7037, 0.4074, 0.7037, 0.4815, 0.7037, 0.4815, 0.7037, 0.4074, 0.7407, 0.4074, 0.7037, 0.4815, 0.7407, 0.4074, 0.7407, 0.4815, 0.7407, 0.4815, 0.7407, 0.4074, 0.7778, 0.4074, 0.7407, 0.4815, 0.7778, 0.4074, 0.7778, 0.4815, 0.7778, 0.4815, 0.7778, 0.4074, 0.8148, 0.4074, 0.7778, 0.4815, 0.8148, 0.4074, 0.8148, 0.4815, 0.8148, 0.4815, 0.8148, 0.4074, 0.8519, 0.4074, 0.8148, 0.4815, 0.8519, 0.4074, 0.8519, 0.4815, 0.8519, 0.4815, 0.8519, 0.4074, 0.8889, 0.4074, 0.8519, 0.4815, 0.8889, 0.4074, 0.8889, 0.4815, 0.8889, 0.4815, 0.8889, 0.4074, 0.9259, 0.4074, 0.8889, 0.4815, 0.9259, 0.4074, 0.9259, 0.4815, 0.9259, 0.4815, 0.9259, 0.4074, 0.963, 0.4074, 0.9259, 0.4815, 0.963, 0.4074, 0.963, 0.4815, 0.963, 0.4815, 0.963, 0.4074, 1.0, 0.4074, 0.963, 0.4815, 1.0, 0.4074, 1.0, 0.4815, 0.0, 0.4074, 0.0, 0.3333, 0.03704, 0.3333, 0.0, 0.4074, 0.03704, 0.3333, 0.03704, 0.4074, 0.03704, 0.4074, 0.03704, 0.3333, 0.07407, 0.3333, 0.03704, 0.4074, 0.07407, 0.3333, 0.07407, 0.4074, 0.07407, 0.4074, 0.07407, 0.3333, 0.1111, 0.3333, 0.07407, 0.4074, 0.1111, 0.3333, 0.1111, 0.4074, 0.1111, 0.4074, 0.1111, 0.3333, 0.1481, 0.3333, 0.1111, 0.4074, 0.1481, 0.3333, 0.1481, 0.4074, 0.1481, 0.4074, 0.1481, 0.3333, 0.1852, 0.3333, 0.1481, 0.4074, 0.1852, 0.3333, 0.1852, 0.4074, 0.1852, 0.4074, 0.1852, 0.3333, 0.2222, 0.3333, 0.1852, 0.4074, 0.2222, 0.3333, 0.2222, 0.4074, 0.2222, 0.4074, 0.2222, 0.3333, 0.2593, 0.3333, 0.2222, 0.4074, 0.2593, 0.3333, 0.2593, 0.4074, 0.2593, 0.4074, 0.2593, 0.3333, 0.2963, 0.3333, 0.2593, 0.4074, 0.2963, 0.3333, 0.2963, 0.4074, 0.2963, 0.4074, 0.2963, 0.3333, 0.3333, 0.3333, 0.2963, 0.4074, 0.3333, 0.3333, 0.3333, 0.4074, 0.3333, 0.4074, 0.3333, 0.3333, 0.3704, 0.3333, 0.3333, 0.4074, 0.3704, 0.3333, 0.3704, 0.4074, 0.3704, 0.4074, 0.3704, 0.3333, 0.4074, 0.3333, 0.3704, 0.4074, 0.4074, 0.3333, 0.4074, 0.4074, 0.4074, 0.4074, 0.4074, 0.3333, 0.4444, 0.3333, 0.4074, 0.4074, 0.4444, 0.3333, 0.4444, 0.4074, 0.4444, 0.4074, 0.4444, 0.3333, 0.4815, 0.3333, 0.4444, 0.4074, 0.4815, 0.3333, 0.4815, 0.4074, 0.4815, 0.4074, 0.4815, 0.3333, 0.5185, 0.3333, 0.4815, 0.4074, 0.5185, 0.3333, 0.5185, 0.4074, 0.5185, 0.4074, 0.5185, 0.3333, 0.5556, 0.3333, 0.5185, 0.4074, 0.5556, 0.3333, 0.5556, 0.4074, 0.5556, 0.4074, 0.5556, 0.3333, 0.5926, 0.3333, 0.5556, 0.4074, 0.5926, 0.3333, 0.5926, 0.4074, 0.5926, 0.4074, 0.5926, 0.3333, 0.6296, 0.3333, 0.5926, 0.4074, 0.6296, 0.3333, 0.6296, 0.4074, 0.6296, 0.4074, 0.6296, 0.3333, 0.6667, 0.3333, 0.6296, 0.4074, 0.6667, 0.3333, 0.6667, 0.4074, 0.6667, 0.4074, 0.6667, 0.3333, 0.7037, 0.3333, 0.6667, 0.4074, 0.7037, 0.3333, 0.7037, 0.4074, 0.7037, 0.4074, 0.7037, 0.3333, 0.7407, 0.3333, 0.7037, 0.4074, 0.7407, 0.3333, 0.7407, 0.4074, 0.7407, 0.4074, 0.7407, 0.3333, 0.7778, 0.3333, 0.7407, 0.4074, 0.7778, 0.3333, 0.7778, 0.4074, 0.7778, 0.4074, 0.7778, 0.3333, 0.8148, 0.3333, 0.7778, 0.4074, 0.8148, 0.3333, 0.8148, 0.4074, 0.8148, 0.4074, 0.8148, 0.3333, 0.8519, 0.3333, 0.8148, 0.4074, 0.8519, 0.3333, 0.8519, 0.4074, 0.8519, 0.4074, 0.8519, 0.3333, 0.8889, 0.3333, 0.8519, 0.4074, 0.8889, 0.3333, 0.8889, 0.4074, 0.8889, 0.4074, 0.8889, 0.3333, 0.9259, 0.3333, 0.8889, 0.4074, 0.9259, 0.3333, 0.9259, 0.4074, 0.9259, 0.4074, 0.9259, 0.3333, 0.963, 0.3333, 0.9259, 0.4074, 0.963, 0.3333, 0.963, 0.4074, 0.963, 0.4074, 0.963, 0.3333, 1.0, 0.3333, 0.963, 0.4074, 1.0, 0.3333, 1.0, 0.4074, 0.0, 0.3333, 0.0, 0.2593, 0.03704, 0.2593, 0.0, 0.3333, 0.03704, 0.2593, 0.03704, 0.3333, 0.03704, 0.3333, 0.03704, 0.2593, 0.07407, 0.2593, 0.03704, 0.3333, 0.07407, 0.2593, 0.07407, 0.3333, 0.07407, 0.3333, 0.07407, 0.2593, 0.1111, 0.2593, 0.07407, 0.3333, 0.1111, 0.2593, 0.1111, 0.3333, 0.1111, 0.3333, 0.1111, 0.2593, 0.1481, 0.2593, 0.1111, 0.3333, 0.1481, 0.2593, 0.1481, 0.3333, 0.1481, 0.3333, 0.1481, 0.2593, 0.1852, 0.2593, 0.1481, 0.3333, 0.1852, 0.2593, 0.1852, 0.3333, 0.1852, 0.3333, 0.1852, 0.2593, 0.2222, 0.2593, 0.1852, 0.3333, 0.2222, 0.2593, 0.2222, 0.3333, 0.2222, 0.3333, 0.2222, 0.2593, 0.2593, 0.2593, 0.2222, 0.3333, 0.2593, 0.2593, 0.2593, 0.3333, 0.2593, 0.3333, 0.2593, 0.2593, 0.2963, 0.2593, 0.2593, 0.3333, 0.2963, 0.2593, 0.2963, 0.3333, 0.2963, 0.3333, 0.2963, 0.2593, 0.3333, 0.2593, 0.2963, 0.3333, 0.3333, 0.2593, 0.3333, 0.3333, 0.3333, 0.3333, 0.3333, 0.2593, 0.3704, 0.2593, 0.3333, 0.3333, 0.3704, 0.2593, 0.3704, 0.3333, 0.3704, 0.3333, 0.3704, 0.2593, 0.4074, 0.2593, 0.3704, 0.3333, 0.4074, 0.2593, 0.4074, 0.3333, 0.4074, 0.3333, 0.4074, 0.2593, 0.4444, 0.2593, 0.4074, 0.3333, 0.4444, 0.2593, 0.4444, 0.3333, 0.4444, 0.3333, 0.4444, 0.2593, 0.4815, 0.2593, 0.4444, 0.3333, 0.4815, 0.2593, 0.4815, 0.3333, 0.4815, 0.3333, 0.4815, 0.2593, 0.5185, 0.2593, 0.4815, 0.3333, 0.5185, 0.2593, 0.5185, 0.3333, 0.5185, 0.3333, 0.5185, 0.2593, 0.5556, 0.2593, 0.5185, 0.3333, 0.5556, 0.2593, 0.5556, 0.3333, 0.5556, 0.3333, 0.5556, 0.2593, 0.5926, 0.2593, 0.5556, 0.3333, 0.5926, 0.2593, 0.5926, 0.3333, 0.5926, 0.3333, 0.5926, 0.2593, 0.6296, 0.2593, 0.5926, 0.3333, 0.6296, 0.2593, 0.6296, 0.3333, 0.6296, 0.3333, 0.6296, 0.2593, 0.6667, 0.2593, 0.6296, 0.3333, 0.6667, 0.2593, 0.6667, 0.3333, 0.6667, 0.3333, 0.6667, 0.2593, 0.7037, 0.2593, 0.6667, 0.3333, 0.7037, 0.2593, 0.7037, 0.3333, 0.7037, 0.3333, 0.7037, 0.2593, 0.7407, 0.2593, 0.7037, 0.3333, 0.7407, 0.2593, 0.7407, 0.3333, 0.7407, 0.3333, 0.7407, 0.2593, 0.7778, 0.2593, 0.7407, 0.3333, 0.7778, 0.2593, 0.7778, 0.3333, 0.7778, 0.3333, 0.7778, 0.2593, 0.8148, 0.2593, 0.7778, 0.3333, 0.8148, 0.2593, 0.8148, 0.3333, 0.8148, 0.3333, 0.8148, 0.2593, 0.8519, 0.2593, 0.8148, 0.3333, 0.8519, 0.2593, 0.8519, 0.3333, 0.8519, 0.3333, 0.8519, 0.2593, 0.8889, 0.2593, 0.8519, 0.3333, 0.8889, 0.2593, 0.8889, 0.3333, 0.8889, 0.3333, 0.8889, 0.2593, 0.9259, 0.2593, 0.8889, 0.3333, 0.9259, 0.2593, 0.9259, 0.3333, 0.9259, 0.3333, 0.9259, 0.2593, 0.963, 0.2593, 0.9259, 0.3333, 0.963, 0.2593, 0.963, 0.3333, 0.963, 0.3333, 0.963, 0.2593, 1.0, 0.2593, 0.963, 0.3333, 1.0, 0.2593, 1.0, 0.3333, 0.0, 0.2593, 0.0, 0.1852, 0.03704, 0.1852, 0.0, 0.2593, 0.03704, 0.1852, 0.03704, 0.2593, 0.03704, 0.2593, 0.03704, 0.1852, 0.07407, 0.1852, 0.03704, 0.2593, 0.07407, 0.1852, 0.07407, 0.2593, 0.07407, 0.2593, 0.07407, 0.1852, 0.1111, 0.1852, 0.07407, 0.2593, 0.1111, 0.1852, 0.1111, 0.2593, 0.1111, 0.2593, 0.1111, 0.1852, 0.1481, 0.1852, 0.1111, 0.2593, 0.1481, 0.1852, 0.1481, 0.2593, 0.1481, 0.2593, 0.1481, 0.1852, 0.1852, 0.1852, 0.1481, 0.2593, 0.1852, 0.1852, 0.1852, 0.2593, 0.1852, 0.2593, 0.1852, 0.1852, 0.2222, 0.1852, 0.1852, 0.2593, 0.2222, 0.1852, 0.2222, 0.2593, 0.2222, 0.2593, 0.2222, 0.1852, 0.2593, 0.1852, 0.2222, 0.2593, 0.2593, 0.1852, 0.2593, 0.2593, 0.2593, 0.2593, 0.2593, 0.1852, 0.2963, 0.1852, 0.2593, 0.2593, 0.2963, 0.1852, 0.2963, 0.2593, 0.2963, 0.2593, 0.2963, 0.1852, 0.3333, 0.1852, 0.2963, 0.2593, 0.3333, 0.1852, 0.3333, 0.2593, 0.3333, 0.2593, 0.3333, 0.1852, 0.3704, 0.1852, 0.3333, 0.2593, 0.3704, 0.1852, 0.3704, 0.2593, 0.3704, 0.2593, 0.3704, 0.1852, 0.4074, 0.1852, 0.3704, 0.2593, 0.4074, 0.1852, 0.4074, 0.2593, 0.4074, 0.2593, 0.4074, 0.1852, 0.4444, 0.1852, 0.4074, 0.2593, 0.4444, 0.1852, 0.4444, 0.2593, 0.4444, 0.2593, 0.4444, 0.1852, 0.4815, 0.1852, 0.4444, 0.2593, 0.4815, 0.1852, 0.4815, 0.2593, 0.4815, 0.2593, 0.4815, 0.1852, 0.5185, 0.1852, 0.4815, 0.2593, 0.5185, 0.1852, 0.5185, 0.2593, 0.5185, 0.2593, 0.5185, 0.1852, 0.5556, 0.1852, 0.5185, 0.2593, 0.5556, 0.1852, 0.5556, 0.2593, 0.5556, 0.2593, 0.5556, 0.1852, 0.5926, 0.1852, 0.5556, 0.2593, 0.5926, 0.1852, 0.5926, 0.2593, 0.5926, 0.2593, 0.5926, 0.1852, 0.6296, 0.1852, 0.5926, 0.2593, 0.6296, 0.1852, 0.6296, 0.2593, 0.6296, 0.2593, 0.6296, 0.1852, 0.6667, 0.1852, 0.6296, 0.2593, 0.6667, 0.1852, 0.6667, 0.2593, 0.6667, 0.2593, 0.6667, 0.1852, 0.7037, 0.1852, 0.6667, 0.2593, 0.7037, 0.1852, 0.7037, 0.2593, 0.7037, 0.2593, 0.7037, 0.1852, 0.7407, 0.1852, 0.7037, 0.2593, 0.7407, 0.1852, 0.7407, 0.2593, 0.7407, 0.2593, 0.7407, 0.1852, 0.7778, 0.1852, 0.7407, 0.2593, 0.7778, 0.1852, 0.7778, 0.2593, 0.7778, 0.2593, 0.7778, 0.1852, 0.8148, 0.1852, 0.7778, 0.2593, 0.8148, 0.1852, 0.8148, 0.2593, 0.8148, 0.2593, 0.8148, 0.1852, 0.8519, 0.1852, 0.8148, 0.2593, 0.8519, 0.1852, 0.8519, 0.2593, 0.8519, 0.2593, 0.8519, 0.1852, 0.8889, 0.1852, 0.8519, 0.2593, 0.8889, 0.1852, 0.8889, 0.2593, 0.8889, 0.2593, 0.8889, 0.1852, 0.9259, 0.1852, 0.8889, 0.2593, 0.9259, 0.1852, 0.9259, 0.2593, 0.9259, 0.2593, 0.9259, 0.1852, 0.963, 0.1852, 0.9259, 0.2593, 0.963, 0.1852, 0.963, 0.2593, 0.963, 0.2593, 0.963, 0.1852, 1.0, 0.1852, 0.963, 0.2593, 1.0, 0.1852, 1.0, 0.2593, 0.0, 0.1852, 0.0, 0.1111, 0.03704, 0.1111, 0.0, 0.1852, 0.03704, 0.1111, 0.03704, 0.1852, 0.03704, 0.1852, 0.03704, 0.1111, 0.07407, 0.1111, 0.03704, 0.1852, 0.07407, 0.1111, 0.07407, 0.1852, 0.07407, 0.1852, 0.07407, 0.1111, 0.1111, 0.1111, 0.07407, 0.1852, 0.1111, 0.1111, 0.1111, 0.1852, 0.1111, 0.1852, 0.1111, 0.1111, 0.1481, 0.1111, 0.1111, 0.1852, 0.1481, 0.1111, 0.1481, 0.1852, 0.1481, 0.1852, 0.1481, 0.1111, 0.1852, 0.1111, 0.1481, 0.1852, 0.1852, 0.1111, 0.1852, 0.1852, 0.1852, 0.1852, 0.1852, 0.1111, 0.2222, 0.1111, 0.1852, 0.1852, 0.2222, 0.1111, 0.2222, 0.1852, 0.2222, 0.1852, 0.2222, 0.1111, 0.2593, 0.1111, 0.2222, 0.1852, 0.2593, 0.1111, 0.2593, 0.1852, 0.2593, 0.1852, 0.2593, 0.1111, 0.2963, 0.1111, 0.2593, 0.1852, 0.2963, 0.1111, 0.2963, 0.1852, 0.2963, 0.1852, 0.2963, 0.1111, 0.3333, 0.1111, 0.2963, 0.1852, 0.3333, 0.1111, 0.3333, 0.1852, 0.3333, 0.1852, 0.3333, 0.1111, 0.3704, 0.1111, 0.3333, 0.1852, 0.3704, 0.1111, 0.3704, 0.1852, 0.3704, 0.1852, 0.3704, 0.1111, 0.4074, 0.1111, 0.3704, 0.1852, 0.4074, 0.1111, 0.4074, 0.1852, 0.4074, 0.1852, 0.4074, 0.1111, 0.4444, 0.1111, 0.4074, 0.1852, 0.4444, 0.1111, 0.4444, 0.1852, 0.4444, 0.1852, 0.4444, 0.1111, 0.4815, 0.1111, 0.4444, 0.1852, 0.4815, 0.1111, 0.4815, 0.1852, 0.4815, 0.1852, 0.4815, 0.1111, 0.5185, 0.1111, 0.4815, 0.1852, 0.5185, 0.1111, 0.5185, 0.1852, 0.5185, 0.1852, 0.5185, 0.1111, 0.5556, 0.1111, 0.5185, 0.1852, 0.5556, 0.1111, 0.5556, 0.1852, 0.5556, 0.1852, 0.5556, 0.1111, 0.5926, 0.1111, 0.5556, 0.1852, 0.5926, 0.1111, 0.5926, 0.1852, 0.5926, 0.1852, 0.5926, 0.1111, 0.6296, 0.1111, 0.5926, 0.1852, 0.6296, 0.1111, 0.6296, 0.1852, 0.6296, 0.1852, 0.6296, 0.1111, 0.6667, 0.1111, 0.6296, 0.1852, 0.6667, 0.1111, 0.6667, 0.1852, 0.6667, 0.1852, 0.6667, 0.1111, 0.7037, 0.1111, 0.6667, 0.1852, 0.7037, 0.1111, 0.7037, 0.1852, 0.7037, 0.1852, 0.7037, 0.1111, 0.7407, 0.1111, 0.7037, 0.1852, 0.7407, 0.1111, 0.7407, 0.1852, 0.7407, 0.1852, 0.7407, 0.1111, 0.7778, 0.1111, 0.7407, 0.1852, 0.7778, 0.1111, 0.7778, 0.1852, 0.7778, 0.1852, 0.7778, 0.1111, 0.8148, 0.1111, 0.7778, 0.1852, 0.8148, 0.1111, 0.8148, 0.1852, 0.8148, 0.1852, 0.8148, 0.1111, 0.8519, 0.1111, 0.8148, 0.1852, 0.8519, 0.1111, 0.8519, 0.1852, 0.8519, 0.1852, 0.8519, 0.1111, 0.8889, 0.1111, 0.8519, 0.1852, 0.8889, 0.1111, 0.8889, 0.1852, 0.8889, 0.1852, 0.8889, 0.1111, 0.9259, 0.1111, 0.8889, 0.1852, 0.9259, 0.1111, 0.9259, 0.1852, 0.9259, 0.1852, 0.9259, 0.1111, 0.963, 0.1111, 0.9259, 0.1852, 0.963, 0.1111, 0.963, 0.1852, 0.963, 0.1852, 0.963, 0.1111, 1.0, 0.1111, 0.963, 0.1852, 1.0, 0.1111, 1.0, 0.1852, 0.0, 0.03704, 0.03704, 0.1111, 0.0, 0.1111, 0.03704, 0.03704, 0.07407, 0.1111, 0.03704, 0.1111, 0.07407, 0.03704, 0.1111, 0.1111, 0.07407, 0.1111, 0.1111, 0.03704, 0.1481, 0.1111, 0.1111, 0.1111, 0.1481, 0.03704, 0.1852, 0.1111, 0.1481, 0.1111, 0.1852, 0.03704, 0.2222, 0.1111, 0.1852, 0.1111, 0.2222, 0.03704, 0.2593, 0.1111, 0.2222, 0.1111, 0.2593, 0.03704, 0.2963, 0.1111, 0.2593, 0.1111, 0.2963, 0.03704, 0.3333, 0.1111, 0.2963, 0.1111, 0.3333, 0.03704, 0.3704, 0.1111, 0.3333, 0.1111, 0.3704, 0.03704, 0.4074, 0.1111, 0.3704, 0.1111, 0.4074, 0.03704, 0.4444, 0.1111, 0.4074, 0.1111, 0.4444, 0.03704, 0.4815, 0.1111, 0.4444, 0.1111, 0.4815, 0.03704, 0.5185, 0.1111, 0.4815, 0.1111, 0.5185, 0.03704, 0.5556, 0.1111, 0.5185, 0.1111, 0.5556, 0.03704, 0.5926, 0.1111, 0.5556, 0.1111, 0.5926, 0.03704, 0.6296, 0.1111, 0.5926, 0.1111, 0.6296, 0.03704, 0.6667, 0.1111, 0.6296, 0.1111, 0.6667, 0.03704, 0.7037, 0.1111, 0.6667, 0.1111, 0.7037, 0.03704, 0.7407, 0.1111, 0.7037, 0.1111, 0.7407, 0.03704, 0.7778, 0.1111, 0.7407, 0.1111, 0.7778, 0.03704, 0.8148, 0.1111, 0.7778, 0.1111, 0.8148, 0.03704, 0.8519, 0.1111, 0.8148, 0.1111, 0.8519, 0.03704, 0.8889, 0.1111, 0.8519, 0.1111, 0.8889, 0.03704, 0.9259, 0.1111, 0.8889, 0.1111, 0.9259, 0.03704, 0.963, 0.1111, 0.9259, 0.1111, 0.963, 0.03704, 1.0, 0.1111, 0.963, 0.1111])
me_sphere01_space_earth.materials.append(mat_space_earth)
me_sphere01_space_earth.use_remesh_preserve_volume = False
me_sphere01_space_earth.use_remesh_preserve_attributes = False
me_sphere01_space_earth.use_mirror_vertex_groups = False
me_sphere01_space_earth.update()

# ---- objects
ob_sphere01_space_earth = bpy.data.objects.new('Sphere01_Space_Earth', me_sphere01_space_earth)
ob_lamp = bpy.data.objects.new('Lamp', light_spot)
ob_camera = bpy.data.objects.new('Camera', cam_camera)

# ---- transforms, parenting, visibility, modifiers, constraints
ob_sphere01_space_earth.location = (0.0, 0.0, 0.0)
ob_sphere01_space_earth.lock_rotations_4d = False
ob_sphere01_space_earth.empty_display_type = 'ARROWS'
ob_sphere01_space_earth.lineart.crease_threshold = 0.0
ob_lamp.location = (4.076, 1.005, -5.904)
ob_lamp.rotation_euler = (0.6503, 0.05522, 1.866)
ob_lamp.lock_rotations_4d = False
ob_lamp.empty_display_type = 'ARROWS'
ob_lamp.color = (0.0, 0.0, 0.0, 0.0)
ob_lamp.lineart.crease_threshold = 0.0
ob_camera.location = (0.0, 0.0, -5.344)
ob_camera.scale = (1.0, 1.0, -1.0)
ob_camera.lock_rotations_4d = False
ob_camera.empty_display_type = 'ARROWS'
ob_camera.color = (0.0, 0.0, 0.0, 0.0)
ob_camera.display_type = 'WIRE'
ob_camera.lineart.crease_threshold = 0.0

# ---- collection membership
col_collection_1.objects.link(ob_sphere01_space_earth)
col_collection_1.objects.link(ob_lamp)
col_collection_1.objects.link(ob_camera)

# ---- scene / render settings (as saved in the file)
scene.camera = ob_camera
scene.frame_start = 1; scene.frame_end = 250; scene.frame_set(1)
scene.render.engine = 'BLENDER_EEVEE_NEXT'
scene.render.image_settings.file_format = 'JPEG'
scene.render.image_settings.color_mode = 'RGB'
scene.render.image_settings.compression = 90
scene.render.resolution_x = 800
scene.render.resolution_y = 600
scene.render.pixel_aspect_x = 100.0
scene.render.pixel_aspect_y = 100.0
scene.render.fps = 25
scene.render.dither_intensity = 0.0
scene.render.use_compositing = False
scene.render.use_sequencer = False
scene.render.bake_margin = 2
scene.render.bake_bias = 0.0
scene.render.use_stamp_time = False
scene.render.use_stamp_date = False
scene.render.use_stamp_frame = False
scene.render.use_stamp_camera = False
scene.render.use_stamp_scene = False
scene.render.use_stamp_filename = False
scene.render.use_stamp_render_time = False
scene.render.stamp_font_size = 0
scene.cycles.use_denoising = False
scene.cycles.samples = 10
scene.cycles.sampling_pattern = 'TABULATED_SOBOL'
scene.cycles.light_sampling_threshold = 0.0
scene.cycles.use_adaptive_sampling = False
scene.cycles.use_light_tree = False
scene.cycles.blur_glossy = 0.0
scene.cycles.volume_bounces = 1
scene.cycles.pixel_filter_type = 'GAUSSIAN'
scene.cycles.sample_clamp_indirect = 0.0
scene.view_settings.view_transform = 'Raw'
bpy.context.view_layer.update()
